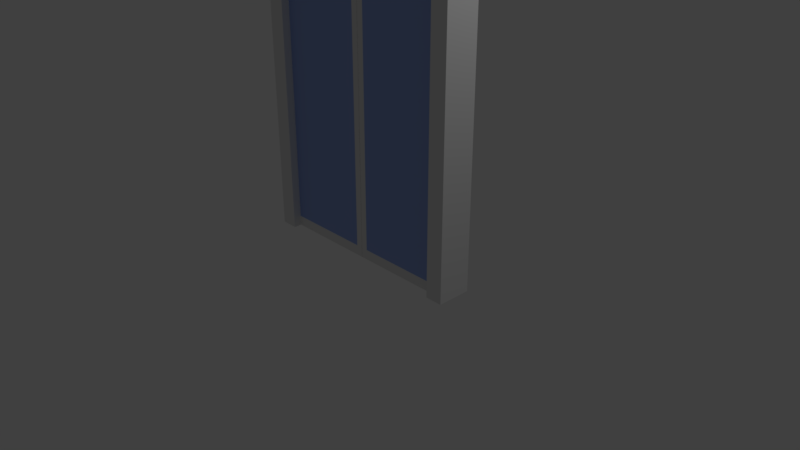 # Source: doorway_slidingglass_ludum_1_.blend  (saved by Blender 2.79.0; exported with 4.5.12 LTS)
import bpy
from mathutils import Matrix  # noqa: F401  (used for matrix-valued properties, if any)

bpy.ops.wm.read_factory_settings(use_empty=True)
scene = bpy.context.scene
scene.name = 'Scene'

# ---- collections
col_collection_1 = bpy.data.collections.new('Collection 1'); scene.collection.children.link(col_collection_1)

# ---- materials (node trees are filled in below, after node groups)
mat_glass = bpy.data.materials.new('Glass')
mat_glass.alpha_threshold = 0.0
mat_glass.use_transparent_shadow = False
mat_glass.diffuse_color = (0.3071, 0.4163, 0.8, 1.0)
mat_glass.roughness = 0.5
mat_door = bpy.data.materials.new('Door')
mat_door.alpha_threshold = 0.0
mat_door.use_transparent_shadow = False
mat_door.roughness = 0.5
mat_doorway = bpy.data.materials.new('Doorway')
mat_doorway.alpha_threshold = 0.0
mat_doorway.use_transparent_shadow = False
mat_doorway.roughness = 0.5
mat_doorway.line_color = (0.0, 0.0, 0.0, 1.0)

# ---- material node trees

# ---- world
world_world = bpy.data.worlds.new('World'); scene.world = world_world
world_world.color = (0.05088, 0.05088, 0.05088)
world_world.use_sun_shadow = False
world_world.sun_shadow_jitter_overblur = 0.0
world_world.cycles.sampling_method = 'MANUAL'

# ---- cameras
cam_camera = bpy.data.cameras.new('Camera')
cam_camera.clip_end = 100.0
cam_camera.lens = 35.0
cam_camera.sensor_width = 32.0
cam_camera.sensor_height = 18.0
cam_camera.ortho_scale = 7.314
cam_camera.dof.focus_distance = 0.0
cam_camera.dof.aperture_fstop = 128.0

# ---- lights
light_lamp = bpy.data.lights.new('Lamp', 'POINT')
light_lamp.transmission_factor = 0.0
light_lamp.cutoff_distance = 30.0
light_lamp.energy = 100.0
light_lamp.shadow_buffer_clip_start = 1.001
light_lamp.shadow_soft_size = 0.1
light_lamp.shadow_maximum_resolution = 0.006
light_lamp.use_absolute_resolution = True

# ---- meshes
me_cube_004 = bpy.data.meshes.new('Cube.004')
me_cube_004.from_pydata([(1.478, -0.12, 0.0), (1.478, -0.12, 4.364), (1.478, 0.12, 0.0), (1.478, 0.12, 4.364), (1.311, 0.12, 0.0), (1.311, 0.12, 4.364), (1.311, -0.12, 0.0), (1.311, -0.12, 4.364), (1.478, 0.12, 4.23), (1.478, 0.12, 0.1337), (1.478, -0.12, 4.23), (1.478, -0.12, 0.1337), (1.311, -0.12, 4.23), (1.311, -0.12, 0.1337), (1.311, 0.12, 4.23), (1.311, 0.12, 0.1337), (0.0912, 0.12, 4.364), (0.0912, -0.12, 0.0), (0.0912, 0.12, 0.1337), (0.0912, 0.12, 4.23), (0.0912, 0.12, 0.0), (0.0912, -0.12, 4.364), (0.0912, -0.12, 0.1337), (0.0912, -0.12, 4.23), (0.001819, 0.12, 4.364), (0.001819, -0.12, 0.0), (0.001819, 0.12, 0.1337), (0.001819, 0.12, 4.23), (0.001819, 0.12, 0.0), (0.001819, -0.12, 4.364), (0.001819, -0.12, 0.1337), (0.001819, -0.12, 4.23)], [], [(14, 5, 3, 8), (8, 3, 1, 10), (4, 2, 0, 6), (3, 5, 7, 1), (20, 4, 6, 17), (10, 1, 7, 12), (19, 16, 5, 14), (20, 18, 15, 4), (18, 19, 14, 15), (0, 11, 13, 6), (11, 10, 12, 13), (2, 9, 11, 0), (9, 8, 10, 11), (4, 15, 9, 2), (15, 14, 8, 9), (5, 16, 21, 7), (12, 7, 21, 23), (6, 13, 22, 17), (13, 12, 23, 22), (20, 17, 25, 28), (18, 20, 28, 26), (22, 23, 31, 30), (23, 21, 29, 31), (16, 19, 27, 24), (19, 18, 26, 27), (17, 22, 30, 25), (21, 16, 24, 29), (29, 24, 27, 26, 28, 25, 30, 31)])
me_cube_004.polygons.foreach_set('material_index', [1, 1, 1, 1, 1, 1, 1, 1, 0, 1, 1, 1, 1, 1, 1, 1, 1, 1, 0, 1, 1, 1, 1, 1, 1, 1, 1, 1])
me_cube_004.materials.append(mat_glass)
me_cube_004.materials.append(mat_door)
me_cube_004.use_remesh_preserve_volume = False
me_cube_004.use_remesh_preserve_attributes = False
me_cube_004.use_mirror_vertex_groups = False
me_cube_004.update()
me_cube_003 = bpy.data.meshes.new('Cube.003')
me_cube_003.from_pydata([(-1.477, -0.12, 0.0), (-1.477, -0.12, 4.364), (-1.477, 0.12, 0.0), (-1.477, 0.12, 4.364), (-1.311, 0.12, 0.0), (-1.311, 0.12, 4.364), (-1.311, -0.12, 0.0), (-1.311, -0.12, 4.364), (-1.477, 0.12, 4.23), (-1.477, 0.12, 0.1337), (-1.477, -0.12, 4.23), (-1.477, -0.12, 0.1337), (-1.311, -0.12, 4.23), (-1.311, -0.12, 0.1337), (-1.311, 0.12, 4.23), (-1.311, 0.12, 0.1337), (-0.0908, 0.12, 4.364), (-0.0908, -0.12, 0.0), (-0.0908, 0.12, 0.1337), (-0.0908, 0.12, 4.23), (-0.0908, 0.12, 0.0), (-0.0908, -0.12, 4.364), (-0.0908, -0.12, 0.1337), (-0.0908, -0.12, 4.23), (-0.001428, 0.12, 4.364), (-0.001428, -0.12, 0.0), (-0.001428, 0.12, 0.1337), (-0.001428, 0.12, 4.23), (-0.001428, 0.12, 0.0), (-0.001428, -0.12, 4.364), (-0.001428, -0.12, 0.1337), (-0.001428, -0.12, 4.23)], [], [(14, 8, 3, 5), (8, 10, 1, 3), (4, 6, 0, 2), (3, 1, 7, 5), (20, 17, 6, 4), (10, 12, 7, 1), (19, 14, 5, 16), (20, 4, 15, 18), (18, 15, 14, 19), (0, 6, 13, 11), (11, 13, 12, 10), (2, 0, 11, 9), (9, 11, 10, 8), (4, 2, 9, 15), (15, 9, 8, 14), (5, 7, 21, 16), (12, 23, 21, 7), (6, 17, 22, 13), (13, 22, 23, 12), (20, 28, 25, 17), (18, 26, 28, 20), (22, 30, 31, 23), (23, 31, 29, 21), (16, 24, 27, 19), (19, 27, 26, 18), (17, 25, 30, 22), (21, 29, 24, 16), (29, 31, 30, 25, 28, 26, 27, 24)])
me_cube_003.polygons.foreach_set('material_index', [1, 1, 1, 1, 1, 1, 1, 1, 0, 1, 1, 1, 1, 1, 1, 1, 1, 1, 0, 1, 1, 1, 1, 1, 1, 1, 1, 1])
me_cube_003.materials.append(mat_glass)
me_cube_003.materials.append(mat_door)
me_cube_003.use_remesh_preserve_volume = False
me_cube_003.use_remesh_preserve_attributes = False
me_cube_003.use_mirror_vertex_groups = False
me_cube_003.update()
me_cube_002 = bpy.data.meshes.new('Cube.002')
me_cube_002.from_pydata([], [], [])
me_cube_002.materials.append(mat_glass)
me_cube_002.materials.append(mat_door)
me_cube_002.use_remesh_preserve_volume = False
me_cube_002.use_remesh_preserve_attributes = False
me_cube_002.use_mirror_vertex_groups = False
me_cube_002.update()
me_cube_001 = bpy.data.meshes.new('Cube.001')
me_cube_001.from_pydata([(-1.5, -0.2274, 0.0), (-1.5, -0.2274, 6.0), (-1.5, 0.2274, 0.0), (-1.5, 0.2274, 6.0), (1.5, -0.2274, 0.0), (1.5, -0.2274, 6.0), (1.5, 0.2274, 0.0), (1.5, 0.2274, 6.0), (1.271, 0.2274, 0.0), (-1.271, 0.2274, 0.0), (-1.271, 0.2274, 6.0), (1.271, 0.2274, 6.0), (-1.271, -0.2274, 0.0), (1.271, -0.2274, 0.0), (1.271, -0.2274, 6.0), (-1.271, -0.2274, 6.0), (-1.5, -0.2274, 4.362), (-1.5, 0.2274, 4.362), (1.5, 0.2274, 4.362), (1.5, -0.2274, 4.362), (1.271, -0.2274, 4.362), (-1.271, -0.2274, 4.362), (-1.271, 0.2274, 4.362), (1.271, 0.2274, 4.362)], [], [(16, 1, 3, 17), (23, 11, 7, 18), (18, 7, 5, 19), (21, 15, 1, 16), (8, 6, 4, 13), (10, 3, 1, 15), (7, 11, 14, 5), (11, 10, 15, 14), (2, 9, 12, 0), (21, 12, 9, 22), (19, 5, 14, 20), (20, 14, 15, 21), (17, 3, 10, 22), (22, 10, 11, 23), (20, 23, 8, 13), (2, 17, 22, 9), (23, 20, 21, 22), (4, 19, 20, 13), (12, 21, 16, 0), (6, 18, 19, 4), (8, 23, 18, 6), (0, 16, 17, 2)])
me_cube_001.materials.append(mat_doorway)
me_cube_001.use_remesh_preserve_volume = False
me_cube_001.use_remesh_preserve_attributes = False
me_cube_001.use_mirror_vertex_groups = False
me_cube_001.update()

# ---- objects
ob_cube_003 = bpy.data.objects.new('Cube.003', me_cube_004)
ob_cube_002 = bpy.data.objects.new('Cube.002', me_cube_003)
ob_cube_001 = bpy.data.objects.new('Cube.001', me_cube_002)
ob_cube = bpy.data.objects.new('Cube', me_cube_001)
ob_lamp = bpy.data.objects.new('Lamp', light_lamp)
ob_camera = bpy.data.objects.new('Camera', cam_camera)

# ---- transforms, parenting, visibility, modifiers, constraints
ob_cube_003.location = (0.0, 0.0, 0.0)
ob_cube_003.lineart.crease_threshold = 0.0
ob_cube_002.location = (0.0, 0.0, 0.0)
ob_cube_002.lineart.crease_threshold = 0.0
ob_cube_001.location = (0.0, 0.0, 1.0)
ob_cube_001.scale = (1.291, 0.12, 1.0)
ob_cube_001.lineart.crease_threshold = 0.0
_m = ob_cube_001.modifiers.new('Mirror', 'MIRROR')
_m.use_clip = True
ob_cube.location = (0.0, 0.0, 0.0)
ob_cube.lineart.crease_threshold = 0.0
ob_lamp.location = (4.076, 1.005, 5.904)
ob_lamp.rotation_euler = (0.6503, 0.05522, 1.866)
ob_lamp.lock_rotations_4d = False
ob_lamp.empty_display_type = 'ARROWS'
ob_lamp.color = (0.0, 0.0, 0.0, 0.0)
ob_lamp.lineart.crease_threshold = 0.0
ob_camera.location = (7.481, -6.508, 5.344)
ob_camera.rotation_euler = (1.109, 0.0, 0.8149)
ob_camera.lock_rotations_4d = False
ob_camera.empty_display_type = 'ARROWS'
ob_camera.color = (0.0, 0.0, 0.0, 0.0)
ob_camera.display_type = 'WIRE'
ob_camera.lineart.crease_threshold = 0.0

# ---- collection membership
col_collection_1.objects.link(ob_cube_003)
col_collection_1.objects.link(ob_cube_002)
col_collection_1.objects.link(ob_cube_001)
col_collection_1.objects.link(ob_cube)
col_collection_1.objects.link(ob_lamp)
col_collection_1.objects.link(ob_camera)

# ---- scene / render settings (as saved in the file)
scene.camera = ob_camera
scene.frame_start = 1; scene.frame_end = 250; scene.frame_set(1)
scene.render.engine = 'BLENDER_EEVEE_NEXT'
scene.render.resolution_percentage = 50
scene.render.dither_intensity = 0.0
scene.cycles.use_denoising = False
scene.cycles.samples = 128
scene.cycles.sampling_pattern = 'TABULATED_SOBOL'
scene.cycles.use_adaptive_sampling = False
scene.cycles.use_light_tree = False
scene.cycles.blur_glossy = 0.0
scene.cycles.sample_clamp_indirect = 0.0
scene.view_settings.view_transform = 'Standard'
bpy.context.view_layer.update()
